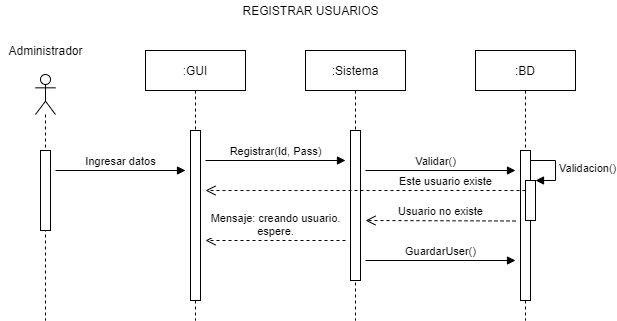

The diagram above was exported from draw.io. Its source (the exported page's mxGraphModel, read from the mxfile embedded in the PNG):
<mxGraphModel dx="744" dy="615" grid="1" gridSize="10" guides="1" tooltips="1" connect="1" arrows="1" fold="1" page="1" pageScale="1" pageWidth="1169" pageHeight="827" math="0" shadow="0">
  <root>
    <mxCell id="0" />
    <mxCell id="1" parent="0" />
    <mxCell id="2" value="" style="shape=umlLifeline;participant=umlActor;perimeter=lifelinePerimeter;whiteSpace=wrap;html=1;container=1;collapsible=0;recursiveResize=0;verticalAlign=top;spacingTop=36;outlineConnect=0;" parent="1" vertex="1">
      <mxGeometry x="150" y="114" width="20" height="246" as="geometry" />
    </mxCell>
    <mxCell id="8" value="" style="html=1;points=[];perimeter=orthogonalPerimeter;" parent="2" vertex="1">
      <mxGeometry x="5" y="76" width="10" height="80" as="geometry" />
    </mxCell>
    <mxCell id="3" value="Administrador" style="text;html=1;align=center;verticalAlign=middle;resizable=0;points=[];autosize=1;" parent="1" vertex="1">
      <mxGeometry x="115" y="80" width="90" height="20" as="geometry" />
    </mxCell>
    <mxCell id="4" value=":GUI" style="shape=umlLifeline;perimeter=lifelinePerimeter;whiteSpace=wrap;html=1;container=1;collapsible=0;recursiveResize=0;outlineConnect=0;" parent="1" vertex="1">
      <mxGeometry x="260" y="90" width="100" height="270" as="geometry" />
    </mxCell>
    <mxCell id="9" value="" style="html=1;points=[];perimeter=orthogonalPerimeter;" parent="4" vertex="1">
      <mxGeometry x="45" y="80" width="10" height="170" as="geometry" />
    </mxCell>
    <mxCell id="13" value="Registrar(Id, Pass)" style="html=1;verticalAlign=bottom;endArrow=block;" parent="4" edge="1">
      <mxGeometry width="80" relative="1" as="geometry">
        <mxPoint x="60" y="110" as="sourcePoint" />
        <mxPoint x="200" y="110" as="targetPoint" />
      </mxGeometry>
    </mxCell>
    <mxCell id="5" value=":Sistema" style="shape=umlLifeline;perimeter=lifelinePerimeter;whiteSpace=wrap;html=1;container=1;collapsible=0;recursiveResize=0;outlineConnect=0;" parent="1" vertex="1">
      <mxGeometry x="420" y="90" width="100" height="270" as="geometry" />
    </mxCell>
    <mxCell id="10" value="" style="html=1;points=[];perimeter=orthogonalPerimeter;" parent="5" vertex="1">
      <mxGeometry x="45" y="80" width="10" height="150" as="geometry" />
    </mxCell>
    <mxCell id="21" value="GuardarUser()" style="html=1;verticalAlign=bottom;endArrow=block;" parent="5" edge="1">
      <mxGeometry width="80" relative="1" as="geometry">
        <mxPoint x="60" y="210" as="sourcePoint" />
        <mxPoint x="210" y="210" as="targetPoint" />
      </mxGeometry>
    </mxCell>
    <mxCell id="6" value=":BD" style="shape=umlLifeline;perimeter=lifelinePerimeter;whiteSpace=wrap;html=1;container=1;collapsible=0;recursiveResize=0;outlineConnect=0;" parent="1" vertex="1">
      <mxGeometry x="590" y="90" width="100" height="270" as="geometry" />
    </mxCell>
    <mxCell id="11" value="" style="html=1;points=[];perimeter=orthogonalPerimeter;" parent="6" vertex="1">
      <mxGeometry x="45" y="100" width="10" height="150" as="geometry" />
    </mxCell>
    <mxCell id="16" value="" style="html=1;points=[];perimeter=orthogonalPerimeter;" parent="6" vertex="1">
      <mxGeometry x="50" y="130" width="10" height="40" as="geometry" />
    </mxCell>
    <mxCell id="17" value="Validacion()" style="edgeStyle=orthogonalEdgeStyle;html=1;align=left;spacingLeft=2;endArrow=block;rounded=0;entryX=1;entryY=0;" parent="6" target="16" edge="1">
      <mxGeometry relative="1" as="geometry">
        <mxPoint x="55" y="110" as="sourcePoint" />
        <Array as="points">
          <mxPoint x="80" y="110" />
        </Array>
      </mxGeometry>
    </mxCell>
    <mxCell id="7" value="Ingresar datos" style="html=1;verticalAlign=bottom;endArrow=block;" parent="1" edge="1">
      <mxGeometry width="80" relative="1" as="geometry">
        <mxPoint x="170" y="210" as="sourcePoint" />
        <mxPoint x="300" y="210" as="targetPoint" />
      </mxGeometry>
    </mxCell>
    <mxCell id="12" value="REGISTRAR USUARIOS" style="text;html=1;align=center;verticalAlign=middle;resizable=0;points=[];autosize=1;" parent="1" vertex="1">
      <mxGeometry x="350" y="40" width="150" height="20" as="geometry" />
    </mxCell>
    <mxCell id="18" value="Este usuario existe" style="html=1;verticalAlign=bottom;endArrow=open;dashed=1;endSize=8;" parent="1" edge="1">
      <mxGeometry x="-0.5" relative="1" as="geometry">
        <mxPoint x="640" y="230" as="sourcePoint" />
        <mxPoint x="320" y="230" as="targetPoint" />
        <mxPoint as="offset" />
      </mxGeometry>
    </mxCell>
    <mxCell id="19" value="Validar()" style="html=1;verticalAlign=bottom;endArrow=block;" parent="1" edge="1">
      <mxGeometry x="-0.0667" width="80" relative="1" as="geometry">
        <mxPoint x="480" y="210" as="sourcePoint" />
        <mxPoint x="630" y="210" as="targetPoint" />
        <mxPoint as="offset" />
      </mxGeometry>
    </mxCell>
    <mxCell id="20" value="Usuario no existe" style="html=1;verticalAlign=bottom;endArrow=open;dashed=1;endSize=8;" parent="1" edge="1">
      <mxGeometry relative="1" as="geometry">
        <mxPoint x="630" y="260.5" as="sourcePoint" />
        <mxPoint x="480" y="260" as="targetPoint" />
      </mxGeometry>
    </mxCell>
    <mxCell id="23" value="Mensaje: creando usuario.&lt;br&gt;espere." style="html=1;verticalAlign=bottom;endArrow=open;dashed=1;endSize=8;" parent="1" edge="1">
      <mxGeometry relative="1" as="geometry">
        <mxPoint x="460" y="280" as="sourcePoint" />
        <mxPoint x="320" y="280" as="targetPoint" />
      </mxGeometry>
    </mxCell>
  </root>
</mxGraphModel>